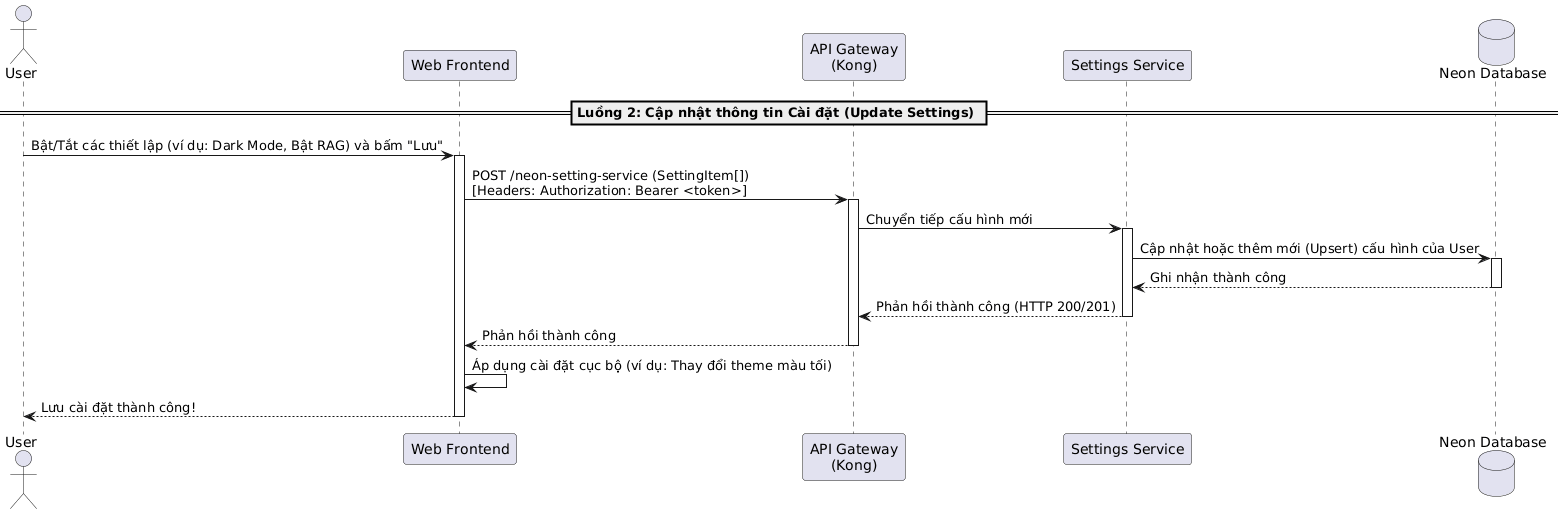

The diagram above was rendered by PlantUML. Its source (embedded in the PNG):
@startuml
actor "User" as User
participant "Web Frontend" as Frontend
participant "API Gateway\n(Kong)" as Kong
participant "Settings Service" as SettingsService
database "Neon Database" as DB

== Luồng 2: Cập nhật thông tin Cài đặt (Update Settings) ==
User -> Frontend: Bật/Tắt các thiết lập (ví dụ: Dark Mode, Bật RAG) và bấm "Lưu"
activate Frontend

Frontend -> Kong: POST /neon-setting-service (SettingItem[]) \n[Headers: Authorization: Bearer <token>]
activate Kong
Kong -> SettingsService: Chuyển tiếp cấu hình mới
activate SettingsService
SettingsService -> DB: Cập nhật hoặc thêm mới (Upsert) cấu hình của User
activate DB
DB --> SettingsService: Ghi nhận thành công
deactivate DB
SettingsService --> Kong: Phản hồi thành công (HTTP 200/201)
deactivate SettingsService
Kong --> Frontend: Phản hồi thành công
deactivate Kong

Frontend -> Frontend: Áp dụng cài đặt cục bộ (ví dụ: Thay đổi theme màu tối)
Frontend --> User: Lưu cài đặt thành công!
deactivate Frontend
@enduml